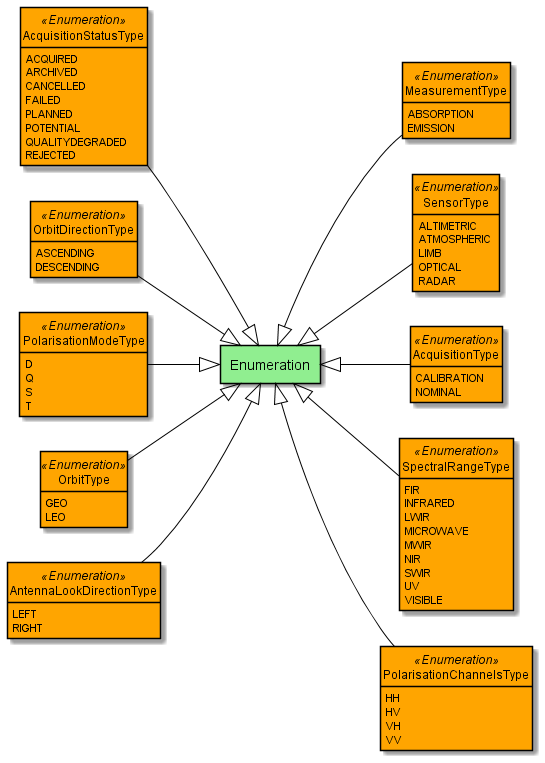

The diagram above was rendered by PlantUML. Its source (embedded in the PNG):
@startuml
!include include-enum.iuml
Class Enumeration
enum MeasurementType <<Enumeration>> {
ABSORPTION
EMISSION
}
MeasurementType -up-|> Enumeration
enum AcquisitionStatusType <<Enumeration>> {
ACQUIRED
ARCHIVED
CANCELLED
FAILED
PLANNED
POTENTIAL
QUALITYDEGRADED
REJECTED
}
AcquisitionStatusType -down-|> Enumeration
enum SensorType <<Enumeration>> {
ALTIMETRIC
ATMOSPHERIC
LIMB
OPTICAL
RADAR
}
SensorType -up-|> Enumeration
enum OrbitDirectionType <<Enumeration>> {
ASCENDING
DESCENDING
}
OrbitDirectionType -down-|> Enumeration
enum AcquisitionType <<Enumeration>> {
CALIBRATION
NOMINAL
}
AcquisitionType -up-|> Enumeration
enum PolarisationModeType <<Enumeration>> {
D
Q
S
T
}
PolarisationModeType -down-|> Enumeration
enum SpectralRangeType <<Enumeration>> {
FIR
INFRARED
LWIR
MICROWAVE
MWIR
NIR
SWIR
UV
VISIBLE
}
SpectralRangeType -up-|> Enumeration
enum OrbitType <<Enumeration>> {
GEO
LEO
}
OrbitType -down-|> Enumeration
enum PolarisationChannelsType <<Enumeration>> {
HH
HV
VH
VV
}
PolarisationChannelsType -up-|> Enumeration
enum AntennaLookDirectionType <<Enumeration>> {
LEFT
RIGHT
}
AntennaLookDirectionType -down-|> Enumeration
@enduml